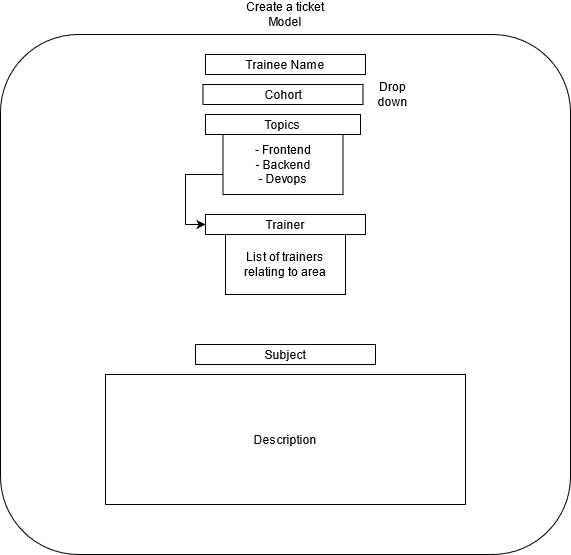

The diagram above was exported from draw.io. Its source (the exported page's mxGraphModel, read from the mxfile embedded in the PNG):
<mxGraphModel dx="1662" dy="773" grid="1" gridSize="10" guides="1" tooltips="1" connect="1" arrows="1" fold="1" page="1" pageScale="1" pageWidth="827" pageHeight="1169" math="0" shadow="0">
  <root>
    <mxCell id="A_UuRpTh5ou4Q3Lu5mFZ-0" />
    <mxCell id="A_UuRpTh5ou4Q3Lu5mFZ-1" parent="A_UuRpTh5ou4Q3Lu5mFZ-0" />
    <mxCell id="s1lWZ0Bf9arDumMi7AZh-0" value="" style="rounded=1;whiteSpace=wrap;html=1;" parent="A_UuRpTh5ou4Q3Lu5mFZ-1" vertex="1">
      <mxGeometry x="140" y="140" width="570" height="520" as="geometry" />
    </mxCell>
    <mxCell id="s1lWZ0Bf9arDumMi7AZh-1" value="Trainee Name" style="rounded=0;whiteSpace=wrap;html=1;" parent="A_UuRpTh5ou4Q3Lu5mFZ-1" vertex="1">
      <mxGeometry x="345" y="160" width="160" height="20" as="geometry" />
    </mxCell>
    <mxCell id="s1lWZ0Bf9arDumMi7AZh-9" style="edgeStyle=orthogonalEdgeStyle;rounded=0;orthogonalLoop=1;jettySize=auto;html=1;entryX=0;entryY=0.5;entryDx=0;entryDy=0;" parent="A_UuRpTh5ou4Q3Lu5mFZ-1" source="s1lWZ0Bf9arDumMi7AZh-3" target="s1lWZ0Bf9arDumMi7AZh-5" edge="1">
      <mxGeometry relative="1" as="geometry">
        <Array as="points">
          <mxPoint x="423" y="280" />
          <mxPoint x="325" y="280" />
          <mxPoint x="325" y="330" />
        </Array>
      </mxGeometry>
    </mxCell>
    <mxCell id="s1lWZ0Bf9arDumMi7AZh-3" value="Topics" style="rounded=0;whiteSpace=wrap;html=1;" parent="A_UuRpTh5ou4Q3Lu5mFZ-1" vertex="1">
      <mxGeometry x="345" y="220" width="155" height="20" as="geometry" />
    </mxCell>
    <mxCell id="s1lWZ0Bf9arDumMi7AZh-5" value="Trainer" style="rounded=0;whiteSpace=wrap;html=1;" parent="A_UuRpTh5ou4Q3Lu5mFZ-1" vertex="1">
      <mxGeometry x="345" y="320" width="160" height="20" as="geometry" />
    </mxCell>
    <mxCell id="s1lWZ0Bf9arDumMi7AZh-6" value="&lt;div&gt;- Frontend&lt;/div&gt;&lt;div&gt;- Backend&lt;/div&gt;&lt;div&gt;- Devops&lt;br&gt;&lt;/div&gt;" style="rounded=0;whiteSpace=wrap;html=1;" parent="A_UuRpTh5ou4Q3Lu5mFZ-1" vertex="1">
      <mxGeometry x="362.5" y="240" width="120" height="60" as="geometry" />
    </mxCell>
    <mxCell id="s1lWZ0Bf9arDumMi7AZh-7" style="edgeStyle=orthogonalEdgeStyle;rounded=0;orthogonalLoop=1;jettySize=auto;html=1;exitX=0.5;exitY=1;exitDx=0;exitDy=0;" parent="A_UuRpTh5ou4Q3Lu5mFZ-1" source="s1lWZ0Bf9arDumMi7AZh-5" target="s1lWZ0Bf9arDumMi7AZh-5" edge="1">
      <mxGeometry relative="1" as="geometry" />
    </mxCell>
    <mxCell id="s1lWZ0Bf9arDumMi7AZh-10" value="List of trainers relating to area" style="rounded=0;whiteSpace=wrap;html=1;" parent="A_UuRpTh5ou4Q3Lu5mFZ-1" vertex="1">
      <mxGeometry x="365" y="340" width="120" height="60" as="geometry" />
    </mxCell>
    <mxCell id="s1lWZ0Bf9arDumMi7AZh-13" value="Subject" style="rounded=0;whiteSpace=wrap;html=1;" parent="A_UuRpTh5ou4Q3Lu5mFZ-1" vertex="1">
      <mxGeometry x="335" y="450" width="180" height="20" as="geometry" />
    </mxCell>
    <mxCell id="s1lWZ0Bf9arDumMi7AZh-14" value="Create a ticket Model" style="text;html=1;strokeColor=none;fillColor=none;align=center;verticalAlign=middle;whiteSpace=wrap;rounded=0;" parent="A_UuRpTh5ou4Q3Lu5mFZ-1" vertex="1">
      <mxGeometry x="376.25" y="110" width="97.5" height="20" as="geometry" />
    </mxCell>
    <mxCell id="s1lWZ0Bf9arDumMi7AZh-15" value="Description" style="rounded=0;whiteSpace=wrap;html=1;" parent="A_UuRpTh5ou4Q3Lu5mFZ-1" vertex="1">
      <mxGeometry x="245" y="480" width="360" height="130" as="geometry" />
    </mxCell>
    <mxCell id="ndUyZI_z2WeoZXOUj26f-0" value="Cohort" style="rounded=0;whiteSpace=wrap;html=1;" parent="A_UuRpTh5ou4Q3Lu5mFZ-1" vertex="1">
      <mxGeometry x="342.5" y="190" width="160" height="20" as="geometry" />
    </mxCell>
    <mxCell id="mBME65nwP2aCp1sfOwGl-2" value="Drop down" style="text;html=1;strokeColor=none;fillColor=none;align=center;verticalAlign=middle;whiteSpace=wrap;rounded=0;" parent="A_UuRpTh5ou4Q3Lu5mFZ-1" vertex="1">
      <mxGeometry x="505" y="190" width="55" height="20" as="geometry" />
    </mxCell>
  </root>
</mxGraphModel>